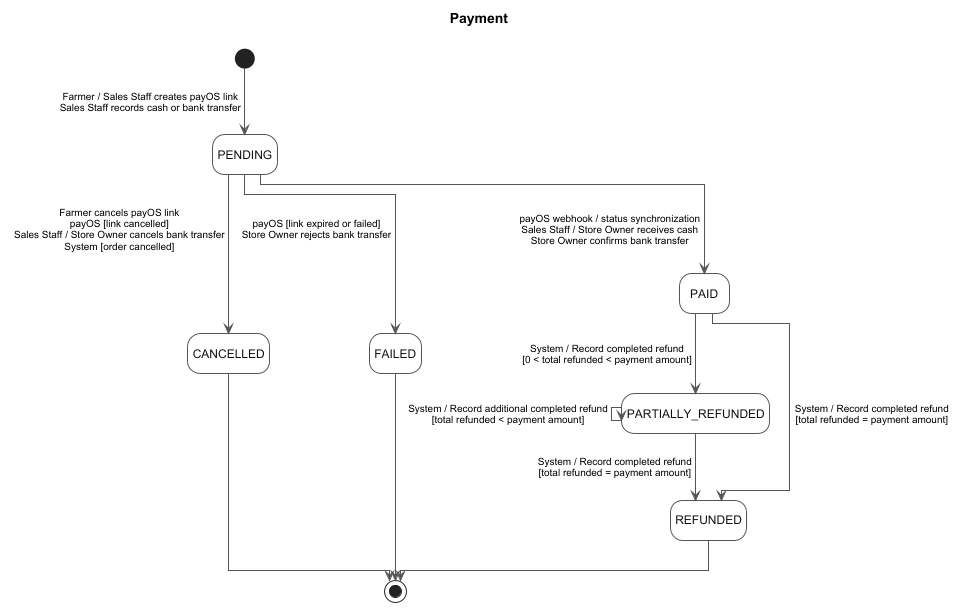

The diagram above was rendered by PlantUML. Its source (embedded in the PNG):
@startuml 05-payment
!pragma layout elk
left to right direction
hide empty description
skinparam backgroundColor White
skinparam shadowing false
skinparam linetype ortho
skinparam defaultFontName Arial
skinparam defaultFontSize 12
skinparam ArrowColor #555555
skinparam ArrowThickness 1
skinparam ArrowFontName Arial
skinparam ArrowFontSize 10
skinparam nodesep 80
skinparam ranksep 120
skinparam state {
    BackgroundColor White
    BorderColor #555555
    BorderThickness 1
    FontColor #111111
    FontStyle plain
    RoundCorner 14
    StartColor Black
    EndColor Black
}

title Payment

[*] --> PENDING : Farmer / Sales Staff creates payOS link\nSales Staff records cash or bank transfer
PENDING --> PAID : payOS webhook / status synchronization\nSales Staff / Store Owner receives cash\nStore Owner confirms bank transfer
PENDING --> FAILED : payOS [link expired or failed]\nStore Owner rejects bank transfer
PENDING --> CANCELLED : Farmer cancels payOS link\npayOS [link cancelled]\nSales Staff / Store Owner cancels bank transfer\nSystem [order cancelled]
PAID --> PARTIALLY_REFUNDED : System / Record completed refund\n[0 < total refunded < payment amount]
PAID --> REFUNDED : System / Record completed refund\n[total refunded = payment amount]
PARTIALLY_REFUNDED --> REFUNDED : System / Record completed refund\n[total refunded = payment amount]
PARTIALLY_REFUNDED --> PARTIALLY_REFUNDED : System / Record additional completed refund\n[total refunded < payment amount]
REFUNDED --> [*]
FAILED --> [*]
CANCELLED --> [*]
@enduml